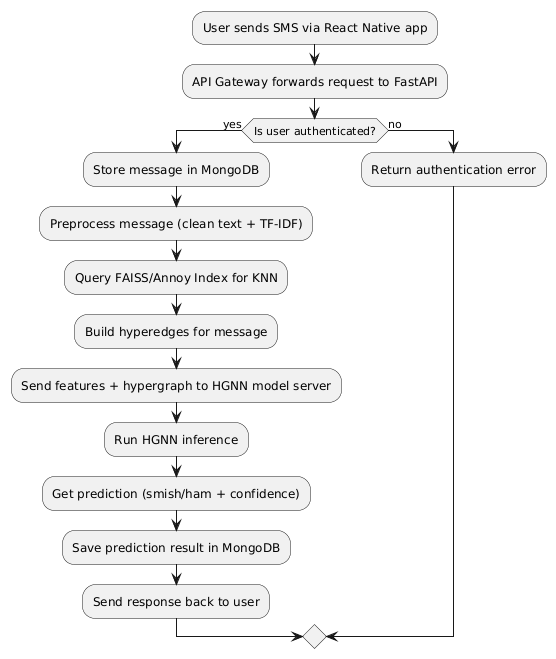

The diagram above was rendered by PlantUML. Its source (embedded in the PNG):
@startuml
:User sends SMS via React Native app;
:API Gateway forwards request to FastAPI;

if (Is user authenticated?) then (yes)
  :Store message in MongoDB;
  :Preprocess message (clean text + TF-IDF);
  :Query FAISS/Annoy Index for KNN;
  :Build hyperedges for message;
  :Send features + hypergraph to HGNN model server;
  :Run HGNN inference;
  :Get prediction (smish/ham + confidence);
  :Save prediction result in MongoDB;
  :Send response back to user;
else (no)
  :Return authentication error;
endif
@enduml